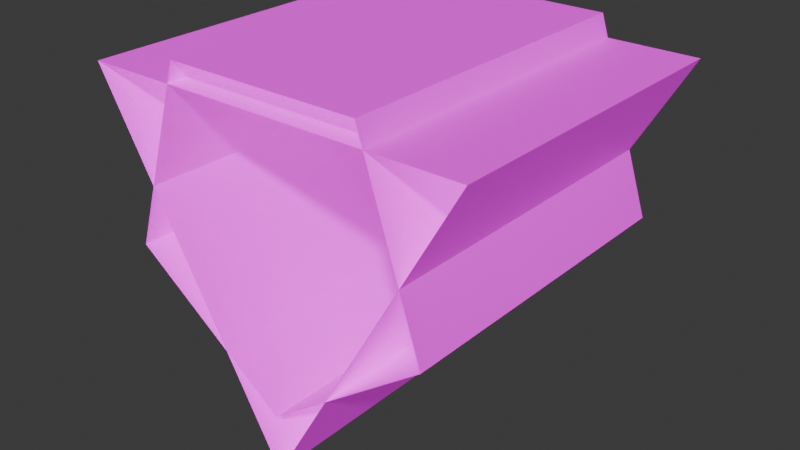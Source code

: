# Source: flames.blend  (saved by Blender 5.1.30; exported with 4.5.12 LTS)
import bpy
from mathutils import Matrix  # noqa: F401  (used for matrix-valued properties, if any)

bpy.ops.wm.read_factory_settings(use_empty=True)
scene = bpy.context.scene
scene.name = 'Scene'

# ---- collections
col_collection = bpy.data.collections.new('Collection'); scene.collection.children.link(col_collection)

# ---- images (referenced by path relative to the original .blend; pixels are not part of the script)
import os
ASSET_DIR = os.environ.get("B2B_ASSET_DIR", "")  # directory of the original .blend (textures are referenced by path, not embedded)
HERE = os.path.dirname(os.path.abspath(__file__))  # packed textures are extracted next to this script under _unpacked/

def load_image(name, relpath, width, height, colorspace="sRGB"):
    """Load a texture the original file referenced (path relative to the .blend, or extracted next to this script)."""
    p = next((c for c in (os.path.join(HERE, relpath), os.path.join(ASSET_DIR, relpath)) if relpath and os.path.exists(c)), "")
    if p:
        img = bpy.data.images.load(p, check_existing=True)
        img.name = name
    else:  # same state as the original file: an image datablock whose file is absent (Cycles renders it pink)
        img = bpy.data.images.new(name, width, height)
        img.source = "FILE"
        img.filepath = "//" + (relpath or name)
    img.colorspace_settings.name = colorspace
    return img
img_blueflames_png = load_image('blueflames.png', 'blueflames.png', 1024, 1024, 'sRGB')

# ---- materials (node trees are filled in below, after node groups)
mat_material_001 = bpy.data.materials.new('Material.001')

# ---- material node trees
mat_material_001.use_nodes = True; mat_material_001.node_tree.nodes.clear()
_N = mat_material_001.node_tree.nodes; _L = mat_material_001.node_tree.links
n0 = _N.new('ShaderNodeBsdfPrincipled'); n0.name = 'Principled BSDF'; n0.location = (-233, 100)
n1 = _N.new('ShaderNodeOutputMaterial'); n1.name = 'Material Output'; n1.location = (167, 100)
n2 = _N.new('ShaderNodeTexImage'); n2.name = 'Image Texture'; n2.location = (-523, 75)
n2.image = img_blueflames_png
_L.new(n0.outputs[0], n1.inputs[0])
_L.new(n2.outputs[1], n0.inputs[4])
_L.new(n2.outputs[0], n0.inputs[27])
_L.new(n2.outputs[0], n0.inputs[28])
_L.new(n2.outputs[0], n0.inputs[0])
n1.is_active_output = True

# ---- world
world_world = bpy.data.worlds.new('World'); scene.world = world_world
world_world.use_nodes = True; world_world.node_tree.nodes.clear()
_N = world_world.node_tree.nodes; _L = world_world.node_tree.links
n0 = _N.new('ShaderNodeOutputWorld'); n0.name = 'World Output'; n0.location = (200, 100)
n1 = _N.new('ShaderNodeBackground'); n1.name = 'Background'; n1.location = (-200, 100)
n1.inputs[0].default_value = (0.05088, 0.05088, 0.05088, 1.0)
_L.new(n1.outputs[0], n0.inputs[0])
n0.is_active_output = True
world_world.color = (0.05088, 0.05088, 0.05088)
world_world.sun_shadow_jitter_overblur = 0.0

# ---- meshes
me_cylinder = bpy.data.meshes.new('Cylinder')
me_cylinder.from_pydata([(0.0, 1.024e-07, -1.357), (0.0, 2.0, -1.357), (1.175, -5.122e-08, 0.6784), (1.175, 2.0, 0.6784), (-1.175, -5.122e-08, 0.6784), (-1.175, 2.0, 0.6784)], [], [(0, 1, 3, 2), (2, 3, 5, 4), (4, 5, 1, 0)])
_uv = me_cylinder.uv_layers.new(name='UVMap')
_uv.uv.foreach_set('vector', [1.0, 0.0, 1.0, 1.0, -1.623e-07, 1.0, -1.623e-07, 0.0, 1.0, 0.0, 1.0, 1.0, -1.623e-07, 1.0, -1.623e-07, 0.0, 1.0, 0.0, 1.0, 1.0, -1.788e-07, 1.0, -1.788e-07, 0.0])
me_cylinder.materials.append(mat_material_001)
me_cylinder.update()
me_cylinder_002 = bpy.data.meshes.new('Cylinder.002')
me_cylinder_002.from_pydata([(0.0, -4.371e-08, -1.0), (0.0, 2.0, -1.0), (0.9511, -1.351e-08, -0.309), (0.9511, 2.0, -0.309), (0.5878, 3.536e-08, 0.809), (0.5878, 2.0, 0.809), (-0.5878, 3.536e-08, 0.809), (-0.5878, 2.0, 0.809), (-0.9511, -1.351e-08, -0.309), (-0.9511, 2.0, -0.309)], [], [(0, 1, 3, 2), (2, 3, 5, 4), (4, 5, 7, 6), (6, 7, 9, 8), (8, 9, 1, 0)])
_uv = me_cylinder_002.uv_layers.new(name='UVMap')
_uv.uv.foreach_set('vector', [0.5, 0.0, 0.5, 1.0, 6.761e-08, 1.0, 6.761e-08, 0.0, 0.5, 0.0, 0.5, 1.0, 6.761e-08, 1.0, 6.761e-08, 0.0, 0.5, 0.0, 0.5, 1.0, 6.761e-08, 1.0, 6.761e-08, 0.0, 0.5, 0.0, 0.5, 1.0, 6.761e-08, 1.0, 6.761e-08, 0.0, 0.5, 0.0, 0.5, 1.0, 7.451e-08, 1.0, 7.451e-08, 0.0])
me_cylinder_002.materials.append(mat_material_001)
me_cylinder_002.update()

# ---- objects
ob_flames1 = bpy.data.objects.new('Flames1', me_cylinder)
ob_flames = bpy.data.objects.new('Flames', me_cylinder_002)

# ---- transforms, parenting, visibility, modifiers, constraints
ob_flames1.parent = ob_flames
ob_flames1.location = (0.0, 0.0, 0.0)
ob_flames.location = (0.0, 0.0, 0.0)

# ---- collection membership
col_collection.objects.link(ob_flames1)
col_collection.objects.link(ob_flames)

# ---- scene / render settings (as saved in the file)
scene.frame_start = 1; scene.frame_end = 250; scene.frame_set(5)
scene.render.engine = 'BLENDER_EEVEE_NEXT'
scene.render.bake_bias = 0.0
scene.render.bake_samples = 0
scene.cycles.sampling_pattern = 'TABULATED_SOBOL'
scene.eevee.use_volume_custom_range = False
bpy.context.view_layer.update()

# ---- added for rendering (the .blend has no active camera and no usable light): camera, sun
cam_auto = bpy.data.cameras.new('AutoCamera')
cam_auto.lens = 50.0
cam_auto.sensor_width = 36.0
cam_auto.clip_end = 1000.0
ob_auto_camera = bpy.data.objects.new('AutoCamera', cam_auto)
scene.collection.objects.link(ob_auto_camera)
ob_auto_camera.location = (3.48825, -3.1859, 2.51668)
ob_auto_camera.rotation_euler = (1.09748, -7.21219e-08, 0.694738)
scene.camera = ob_auto_camera
light_auto_sun = bpy.data.lights.new('AutoSun', 'SUN')
light_auto_sun.energy = 3.0
light_auto_sun.angle = 0.0523599
ob_auto_sun = bpy.data.objects.new('AutoSun', light_auto_sun)
scene.collection.objects.link(ob_auto_sun)
ob_auto_sun.rotation_euler = (0.872665, 0.174533, 0.523599)
bpy.context.view_layer.update()

